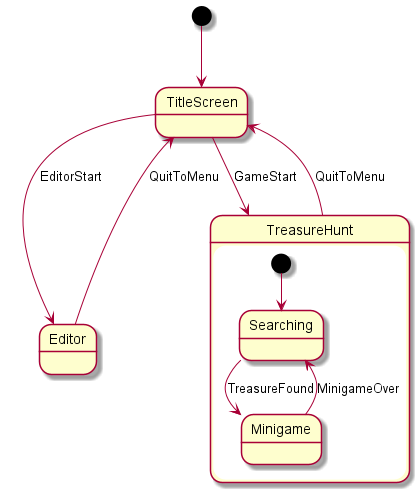

The diagram above was rendered by PlantUML. Its source (embedded in the PNG):
@startuml

[*] --> TitleScreen

TitleScreen --> TreasureHunt : GameStart
TitleScreen --> Editor : EditorStart
TreasureHunt --> TitleScreen : QuitToMenu
Editor --> TitleScreen : QuitToMenu 

state TreasureHunt {
	[*] --> Searching
	Searching --> Minigame : TreasureFound
	Minigame --> Searching : MinigameOver
}

@enduml